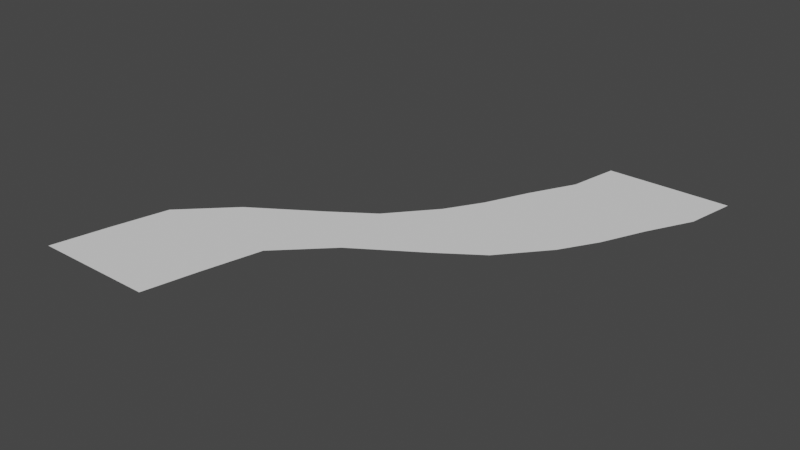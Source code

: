 # Source: river.blend  (saved by Blender 3.4.6; exported with 4.5.12 LTS)
import bpy
from mathutils import Matrix  # noqa: F401  (used for matrix-valued properties, if any)

bpy.ops.wm.read_factory_settings(use_empty=True)
scene = bpy.context.scene
scene.name = 'Scene'

# ---- collections
col_collection = bpy.data.collections.new('Collection'); scene.collection.children.link(col_collection)

# ---- world
world_world = bpy.data.worlds.new('World'); scene.world = world_world
world_world.use_nodes = True; world_world.node_tree.nodes.clear()
_N = world_world.node_tree.nodes; _L = world_world.node_tree.links
n0 = _N.new('ShaderNodeOutputWorld'); n0.name = 'World Output'; n0.location = (300, 300)
n1 = _N.new('ShaderNodeBackground'); n1.name = 'Background'; n1.location = (10, 300)
n1.inputs[0].default_value = (0.05088, 0.05088, 0.05088, 1.0)
_L.new(n1.outputs[0], n0.inputs[0])
n0.is_active_output = True
world_world.color = (0.05088, 0.05088, 0.05088)
world_world.use_sun_shadow = False
world_world.sun_shadow_jitter_overblur = 0.0

# ---- meshes
me_grid = bpy.data.meshes.new('Grid')
me_grid.from_pydata([(-1.755, -1.9, 4.768e-07), (-1.555, -1.9, 4.768e-07), (-1.185, -1.9, 4.768e-07), (-0.7408, -1.9, 4.768e-07), (-1.658, -1.449, 4.768e-07), (-1.458, -1.449, 4.768e-07), (-1.088, -1.449, 4.768e-07), (-0.6434, -1.449, 4.768e-07), (-1.545, -0.9766, 4.768e-07), (-1.345, -0.9766, 4.768e-07), (-0.9744, -0.9766, 4.768e-07), (-0.5302, -0.9766, 4.768e-07), (-1.153, -0.591, 4.768e-07), (-0.9529, -0.591, 4.768e-07), (-0.5827, -0.591, 4.768e-07), (-0.1384, -0.591, 4.768e-07), (-0.6218, -0.2461, 4.768e-07), (-0.4218, -0.2461, 4.768e-07), (-0.05152, -0.2461, 4.768e-07), (0.3927, -0.2461, 4.768e-07), (-0.282, -0.01145, 4.768e-07), (-0.08199, -0.01145, 4.768e-07), (0.2883, -0.01145, 4.768e-07), (0.7325, -0.01145, 4.768e-07), (0.03272, 0.3563, 4.768e-07), (0.2327, 0.3563, 4.768e-07), (0.603, 0.3563, 4.768e-07), (1.047, 0.3563, 4.768e-07), (0.2113, 0.6512, 4.768e-07), (0.4113, 0.6512, 4.768e-07), (0.7816, 0.6512, 4.768e-07), (1.226, 0.6512, 4.768e-07), (0.3754, 1.005, 4.768e-07), (0.5754, 1.005, 4.768e-07), (0.9456, 1.005, 4.768e-07), (1.39, 1.005, 4.768e-07), (0.5714, 1.374, 4.768e-07), (0.7714, 1.374, 4.768e-07), (1.142, 1.374, 4.768e-07), (1.586, 1.374, 4.768e-07), (0.651, 1.787, 4.768e-07), (0.851, 1.787, 4.768e-07), (1.221, 1.787, 4.768e-07), (1.665, 1.787, 4.768e-07)], [], [(0, 1, 5, 4), (1, 2, 6, 5), (2, 3, 7, 6), (4, 5, 9, 8), (5, 6, 10, 9), (6, 7, 11, 10), (8, 9, 13, 12), (9, 10, 14, 13), (10, 11, 15, 14), (12, 13, 17, 16), (13, 14, 18, 17), (14, 15, 19, 18), (16, 17, 21, 20), (17, 18, 22, 21), (18, 19, 23, 22), (20, 21, 25, 24), (21, 22, 26, 25), (22, 23, 27, 26), (24, 25, 29, 28), (25, 26, 30, 29), (26, 27, 31, 30), (28, 29, 33, 32), (29, 30, 34, 33), (30, 31, 35, 34), (32, 33, 37, 36), (33, 34, 38, 37), (34, 35, 39, 38), (36, 37, 41, 40), (37, 38, 42, 41), (38, 39, 43, 42)])
_uv = me_grid.uv_layers.new(name='UVMap')
_uv.uv.foreach_set('vector', [0.003531, -2.324, 0.2002, -2.324, 0.2002, -1.76, 0.003531, -1.76, 0.2002, -2.324, 0.5643, -2.324, 0.5643, -1.76, 0.2002, -1.76, 0.5643, -2.324, 1.001, -2.324, 1.001, -1.76, 0.5643, -1.76, 0.003531, -1.76, 0.2002, -1.76, 0.2002, -1.168, 0.003531, -1.168, 0.2002, -1.76, 0.5643, -1.76, 0.5643, -1.168, 0.2002, -1.168, 0.5643, -1.76, 1.001, -1.76, 1.001, -1.168, 0.5643, -1.168, 0.003531, -1.168, 0.2002, -1.168, 0.2002, -0.4976, 0.003531, -0.4976, 0.2002, -1.168, 0.5643, -1.168, 0.5643, -0.4976, 0.2002, -0.4976, 0.5643, -1.168, 1.001, -1.168, 1.001, -0.4976, 0.5643, -0.4976, 0.003531, -0.4976, 0.2002, -0.4976, 0.2002, 0.2749, 0.003531, 0.2749, 0.2002, -0.4976, 0.5643, -0.4976, 0.5643, 0.2749, 0.2002, 0.2749, 0.5643, -0.4976, 1.001, -0.4976, 1.001, 0.2749, 0.5643, 0.2749, 0.003531, 0.2749, 0.2002, 0.2749, 0.2002, 0.7786, 0.003531, 0.7786, 0.2002, 0.2749, 0.5643, 0.2749, 0.5643, 0.7786, 0.2002, 0.7786, 0.5643, 0.2749, 1.001, 0.2749, 1.001, 0.7786, 0.5643, 0.7786, 0.003531, 0.7786, 0.2002, 0.7786, 0.2002, 1.369, 0.003531, 1.369, 0.2002, 0.7786, 0.5643, 0.7786, 0.5643, 1.369, 0.2002, 1.369, 0.5643, 0.7786, 1.001, 0.7786, 1.001, 1.369, 0.5643, 1.369, 0.003531, 1.369, 0.2002, 1.369, 0.2002, 1.79, 0.003531, 1.79, 0.2002, 1.369, 0.5643, 1.369, 0.5643, 1.79, 0.2002, 1.79, 0.5643, 1.369, 1.001, 1.369, 1.001, 1.79, 0.5643, 1.79, 0.003531, 1.79, 0.2002, 1.79, 0.2002, 2.266, 0.003531, 2.266, 0.2002, 1.79, 0.5643, 1.79, 0.5643, 2.266, 0.2002, 2.266, 0.5643, 1.79, 1.001, 1.79, 1.001, 2.266, 0.5643, 2.266, 0.003531, 2.266, 0.2002, 2.266, 0.2002, 2.775, 0.003531, 2.775, 0.2002, 2.266, 0.5643, 2.266, 0.5643, 2.775, 0.2002, 2.775, 0.5643, 2.266, 1.001, 2.266, 1.001, 2.775, 0.5643, 2.775, 0.003531, 2.775, 0.2002, 2.775, 0.2002, 3.289, 0.003531, 3.289, 0.2002, 2.775, 0.5643, 2.775, 0.5643, 3.289, 0.2002, 3.289, 0.5643, 2.775, 1.001, 2.775, 1.001, 3.289, 0.5643, 3.289])
me_grid.update()

# ---- objects
ob_grid = bpy.data.objects.new('Grid', me_grid)

# ---- transforms, parenting, visibility, modifiers, constraints
ob_grid.location = (0.06006, 0.2395, 0.04341)

# ---- collection membership
col_collection.objects.link(ob_grid)

# ---- scene / render settings (as saved in the file)
scene.frame_start = 1; scene.frame_end = 250; scene.frame_set(1)
scene.render.engine = 'BLENDER_EEVEE_NEXT'
scene.cycles.sampling_pattern = 'TABULATED_SOBOL'
scene.cycles.use_light_tree = False
scene.view_settings.view_transform = 'Filmic'
bpy.context.view_layer.update()

# ---- added for rendering (the .blend has no active camera and no usable light): camera, sun
cam_auto = bpy.data.cameras.new('AutoCamera')
cam_auto.lens = 50.0
cam_auto.sensor_width = 36.0
cam_auto.clip_end = 1000.0
ob_auto_camera = bpy.data.objects.new('AutoCamera', cam_auto)
scene.collection.objects.link(ob_auto_camera)
ob_auto_camera.location = (4.66914, -5.40174, 3.76662)
ob_auto_camera.rotation_euler = (1.09748, -7.21219e-08, 0.694738)
scene.camera = ob_auto_camera
light_auto_sun = bpy.data.lights.new('AutoSun', 'SUN')
light_auto_sun.energy = 3.0
light_auto_sun.angle = 0.0523599
ob_auto_sun = bpy.data.objects.new('AutoSun', light_auto_sun)
scene.collection.objects.link(ob_auto_sun)
ob_auto_sun.rotation_euler = (0.872665, 0.174533, 0.523599)
bpy.context.view_layer.update()

